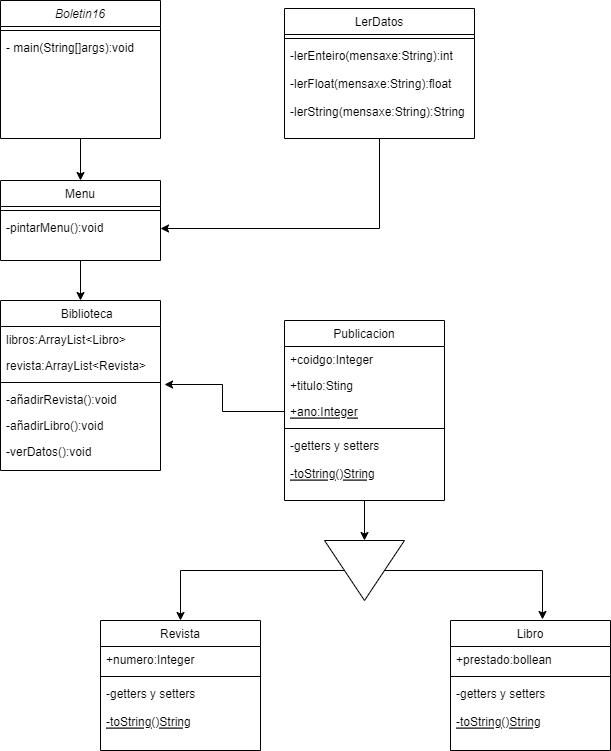

The diagram above was exported from draw.io. Its source (the exported page's mxGraphModel, read from the mxfile embedded in the PNG):
<mxGraphModel dx="2074" dy="1140" grid="1" gridSize="10" guides="1" tooltips="1" connect="1" arrows="1" fold="1" page="1" pageScale="1" pageWidth="827" pageHeight="1169" math="0" shadow="0">
  <root>
    <mxCell id="WIyWlLk6GJQsqaUBKTNV-0" />
    <mxCell id="WIyWlLk6GJQsqaUBKTNV-1" parent="WIyWlLk6GJQsqaUBKTNV-0" />
    <mxCell id="ZeCq3nPmi1ZGMoNrIzX_-58" style="edgeStyle=orthogonalEdgeStyle;rounded=0;orthogonalLoop=1;jettySize=auto;html=1;entryX=0.5;entryY=0;entryDx=0;entryDy=0;" parent="WIyWlLk6GJQsqaUBKTNV-1" source="zkfFHV4jXpPFQw0GAbJ--0" target="ZeCq3nPmi1ZGMoNrIzX_-19" edge="1">
      <mxGeometry relative="1" as="geometry" />
    </mxCell>
    <mxCell id="zkfFHV4jXpPFQw0GAbJ--0" value="Boletin16" style="swimlane;fontStyle=2;align=center;verticalAlign=top;childLayout=stackLayout;horizontal=1;startSize=26;horizontalStack=0;resizeParent=1;resizeLast=0;collapsible=1;marginBottom=0;rounded=0;shadow=0;strokeWidth=1;" parent="WIyWlLk6GJQsqaUBKTNV-1" vertex="1">
      <mxGeometry x="90" y="30" width="160" height="138" as="geometry">
        <mxRectangle x="230" y="140" width="160" height="26" as="alternateBounds" />
      </mxGeometry>
    </mxCell>
    <mxCell id="zkfFHV4jXpPFQw0GAbJ--4" value="" style="line;html=1;strokeWidth=1;align=left;verticalAlign=middle;spacingTop=-1;spacingLeft=3;spacingRight=3;rotatable=0;labelPosition=right;points=[];portConstraint=eastwest;" parent="zkfFHV4jXpPFQw0GAbJ--0" vertex="1">
      <mxGeometry y="26" width="160" height="8" as="geometry" />
    </mxCell>
    <mxCell id="ZeCq3nPmi1ZGMoNrIzX_-0" value="- main(String[]args):void" style="text;align=left;verticalAlign=top;spacingLeft=4;spacingRight=4;overflow=hidden;rotatable=0;points=[[0,0.5],[1,0.5]];portConstraint=eastwest;rounded=0;shadow=0;html=0;" parent="zkfFHV4jXpPFQw0GAbJ--0" vertex="1">
      <mxGeometry y="34" width="160" height="26" as="geometry" />
    </mxCell>
    <mxCell id="ZeCq3nPmi1ZGMoNrIzX_-56" style="edgeStyle=orthogonalEdgeStyle;rounded=0;orthogonalLoop=1;jettySize=auto;html=1;entryX=0;entryY=0.5;entryDx=0;entryDy=0;" parent="WIyWlLk6GJQsqaUBKTNV-1" source="zkfFHV4jXpPFQw0GAbJ--6" target="ZeCq3nPmi1ZGMoNrIzX_-53" edge="1">
      <mxGeometry relative="1" as="geometry" />
    </mxCell>
    <mxCell id="zkfFHV4jXpPFQw0GAbJ--6" value="Publicacion" style="swimlane;fontStyle=0;align=center;verticalAlign=top;childLayout=stackLayout;horizontal=1;startSize=26;horizontalStack=0;resizeParent=1;resizeLast=0;collapsible=1;marginBottom=0;rounded=0;shadow=0;strokeWidth=1;" parent="WIyWlLk6GJQsqaUBKTNV-1" vertex="1">
      <mxGeometry x="374" y="350" width="160" height="180" as="geometry">
        <mxRectangle x="130" y="380" width="160" height="26" as="alternateBounds" />
      </mxGeometry>
    </mxCell>
    <mxCell id="zkfFHV4jXpPFQw0GAbJ--7" value="+coidgo:Integer" style="text;align=left;verticalAlign=top;spacingLeft=4;spacingRight=4;overflow=hidden;rotatable=0;points=[[0,0.5],[1,0.5]];portConstraint=eastwest;" parent="zkfFHV4jXpPFQw0GAbJ--6" vertex="1">
      <mxGeometry y="26" width="160" height="26" as="geometry" />
    </mxCell>
    <mxCell id="zkfFHV4jXpPFQw0GAbJ--8" value="+titulo:Sting" style="text;align=left;verticalAlign=top;spacingLeft=4;spacingRight=4;overflow=hidden;rotatable=0;points=[[0,0.5],[1,0.5]];portConstraint=eastwest;rounded=0;shadow=0;html=0;" parent="zkfFHV4jXpPFQw0GAbJ--6" vertex="1">
      <mxGeometry y="52" width="160" height="26" as="geometry" />
    </mxCell>
    <mxCell id="zkfFHV4jXpPFQw0GAbJ--10" value="+ano:Integer" style="text;align=left;verticalAlign=top;spacingLeft=4;spacingRight=4;overflow=hidden;rotatable=0;points=[[0,0.5],[1,0.5]];portConstraint=eastwest;fontStyle=4" parent="zkfFHV4jXpPFQw0GAbJ--6" vertex="1">
      <mxGeometry y="78" width="160" height="26" as="geometry" />
    </mxCell>
    <mxCell id="zkfFHV4jXpPFQw0GAbJ--9" value="" style="line;html=1;strokeWidth=1;align=left;verticalAlign=middle;spacingTop=-1;spacingLeft=3;spacingRight=3;rotatable=0;labelPosition=right;points=[];portConstraint=eastwest;" parent="zkfFHV4jXpPFQw0GAbJ--6" vertex="1">
      <mxGeometry y="104" width="160" height="8" as="geometry" />
    </mxCell>
    <mxCell id="zkfFHV4jXpPFQw0GAbJ--11" value="-getters y setters" style="text;align=left;verticalAlign=top;spacingLeft=4;spacingRight=4;overflow=hidden;rotatable=0;points=[[0,0.5],[1,0.5]];portConstraint=eastwest;" parent="zkfFHV4jXpPFQw0GAbJ--6" vertex="1">
      <mxGeometry y="112" width="160" height="28" as="geometry" />
    </mxCell>
    <mxCell id="ZeCq3nPmi1ZGMoNrIzX_-9" value="-toString()String" style="text;align=left;verticalAlign=top;spacingLeft=4;spacingRight=4;overflow=hidden;rotatable=0;points=[[0,0.5],[1,0.5]];portConstraint=eastwest;fontStyle=4" parent="zkfFHV4jXpPFQw0GAbJ--6" vertex="1">
      <mxGeometry y="140" width="160" height="26" as="geometry" />
    </mxCell>
    <mxCell id="zkfFHV4jXpPFQw0GAbJ--13" value="Revista" style="swimlane;fontStyle=0;align=center;verticalAlign=top;childLayout=stackLayout;horizontal=1;startSize=26;horizontalStack=0;resizeParent=1;resizeLast=0;collapsible=1;marginBottom=0;rounded=0;shadow=0;strokeWidth=1;" parent="WIyWlLk6GJQsqaUBKTNV-1" vertex="1">
      <mxGeometry x="190" y="650" width="160" height="130" as="geometry">
        <mxRectangle x="340" y="380" width="170" height="26" as="alternateBounds" />
      </mxGeometry>
    </mxCell>
    <mxCell id="zkfFHV4jXpPFQw0GAbJ--14" value="+numero:Integer" style="text;align=left;verticalAlign=top;spacingLeft=4;spacingRight=4;overflow=hidden;rotatable=0;points=[[0,0.5],[1,0.5]];portConstraint=eastwest;" parent="zkfFHV4jXpPFQw0GAbJ--13" vertex="1">
      <mxGeometry y="26" width="160" height="26" as="geometry" />
    </mxCell>
    <mxCell id="zkfFHV4jXpPFQw0GAbJ--15" value="" style="line;html=1;strokeWidth=1;align=left;verticalAlign=middle;spacingTop=-1;spacingLeft=3;spacingRight=3;rotatable=0;labelPosition=right;points=[];portConstraint=eastwest;" parent="zkfFHV4jXpPFQw0GAbJ--13" vertex="1">
      <mxGeometry y="52" width="160" height="8" as="geometry" />
    </mxCell>
    <mxCell id="ZeCq3nPmi1ZGMoNrIzX_-12" value="-getters y setters" style="text;align=left;verticalAlign=top;spacingLeft=4;spacingRight=4;overflow=hidden;rotatable=0;points=[[0,0.5],[1,0.5]];portConstraint=eastwest;" parent="zkfFHV4jXpPFQw0GAbJ--13" vertex="1">
      <mxGeometry y="60" width="160" height="28" as="geometry" />
    </mxCell>
    <mxCell id="ZeCq3nPmi1ZGMoNrIzX_-13" value="-toString()String" style="text;align=left;verticalAlign=top;spacingLeft=4;spacingRight=4;overflow=hidden;rotatable=0;points=[[0,0.5],[1,0.5]];portConstraint=eastwest;fontStyle=4" parent="zkfFHV4jXpPFQw0GAbJ--13" vertex="1">
      <mxGeometry y="88" width="160" height="26" as="geometry" />
    </mxCell>
    <mxCell id="zkfFHV4jXpPFQw0GAbJ--17" value="    Biblioteca" style="swimlane;fontStyle=0;align=center;verticalAlign=top;childLayout=stackLayout;horizontal=1;startSize=26;horizontalStack=0;resizeParent=1;resizeLast=0;collapsible=1;marginBottom=0;rounded=0;shadow=0;strokeWidth=1;" parent="WIyWlLk6GJQsqaUBKTNV-1" vertex="1">
      <mxGeometry x="90" y="330" width="160" height="170" as="geometry">
        <mxRectangle x="550" y="140" width="160" height="26" as="alternateBounds" />
      </mxGeometry>
    </mxCell>
    <mxCell id="zkfFHV4jXpPFQw0GAbJ--18" value="libros:ArrayList&lt;Libro&gt;" style="text;align=left;verticalAlign=top;spacingLeft=4;spacingRight=4;overflow=hidden;rotatable=0;points=[[0,0.5],[1,0.5]];portConstraint=eastwest;" parent="zkfFHV4jXpPFQw0GAbJ--17" vertex="1">
      <mxGeometry y="26" width="160" height="26" as="geometry" />
    </mxCell>
    <mxCell id="zkfFHV4jXpPFQw0GAbJ--19" value="revista:ArrayList&lt;Revista&gt;" style="text;align=left;verticalAlign=top;spacingLeft=4;spacingRight=4;overflow=hidden;rotatable=0;points=[[0,0.5],[1,0.5]];portConstraint=eastwest;rounded=0;shadow=0;html=0;" parent="zkfFHV4jXpPFQw0GAbJ--17" vertex="1">
      <mxGeometry y="52" width="160" height="26" as="geometry" />
    </mxCell>
    <mxCell id="zkfFHV4jXpPFQw0GAbJ--23" value="" style="line;html=1;strokeWidth=1;align=left;verticalAlign=middle;spacingTop=-1;spacingLeft=3;spacingRight=3;rotatable=0;labelPosition=right;points=[];portConstraint=eastwest;" parent="zkfFHV4jXpPFQw0GAbJ--17" vertex="1">
      <mxGeometry y="78" width="160" height="8" as="geometry" />
    </mxCell>
    <mxCell id="zkfFHV4jXpPFQw0GAbJ--24" value="-añadirRevista():void" style="text;align=left;verticalAlign=top;spacingLeft=4;spacingRight=4;overflow=hidden;rotatable=0;points=[[0,0.5],[1,0.5]];portConstraint=eastwest;" parent="zkfFHV4jXpPFQw0GAbJ--17" vertex="1">
      <mxGeometry y="86" width="160" height="26" as="geometry" />
    </mxCell>
    <mxCell id="zkfFHV4jXpPFQw0GAbJ--25" value="-añadirLibro():void" style="text;align=left;verticalAlign=top;spacingLeft=4;spacingRight=4;overflow=hidden;rotatable=0;points=[[0,0.5],[1,0.5]];portConstraint=eastwest;" parent="zkfFHV4jXpPFQw0GAbJ--17" vertex="1">
      <mxGeometry y="112" width="160" height="26" as="geometry" />
    </mxCell>
    <mxCell id="ZeCq3nPmi1ZGMoNrIzX_-1" value="-verDatos():void" style="text;align=left;verticalAlign=top;spacingLeft=4;spacingRight=4;overflow=hidden;rotatable=0;points=[[0,0.5],[1,0.5]];portConstraint=eastwest;" parent="zkfFHV4jXpPFQw0GAbJ--17" vertex="1">
      <mxGeometry y="138" width="160" height="26" as="geometry" />
    </mxCell>
    <mxCell id="ZeCq3nPmi1ZGMoNrIzX_-14" value="Libro" style="swimlane;fontStyle=0;align=center;verticalAlign=top;childLayout=stackLayout;horizontal=1;startSize=26;horizontalStack=0;resizeParent=1;resizeLast=0;collapsible=1;marginBottom=0;rounded=0;shadow=0;strokeWidth=1;" parent="WIyWlLk6GJQsqaUBKTNV-1" vertex="1">
      <mxGeometry x="540" y="650" width="160" height="130" as="geometry">
        <mxRectangle x="340" y="380" width="170" height="26" as="alternateBounds" />
      </mxGeometry>
    </mxCell>
    <mxCell id="ZeCq3nPmi1ZGMoNrIzX_-15" value="+prestado:bollean" style="text;align=left;verticalAlign=top;spacingLeft=4;spacingRight=4;overflow=hidden;rotatable=0;points=[[0,0.5],[1,0.5]];portConstraint=eastwest;" parent="ZeCq3nPmi1ZGMoNrIzX_-14" vertex="1">
      <mxGeometry y="26" width="160" height="26" as="geometry" />
    </mxCell>
    <mxCell id="ZeCq3nPmi1ZGMoNrIzX_-16" value="" style="line;html=1;strokeWidth=1;align=left;verticalAlign=middle;spacingTop=-1;spacingLeft=3;spacingRight=3;rotatable=0;labelPosition=right;points=[];portConstraint=eastwest;" parent="ZeCq3nPmi1ZGMoNrIzX_-14" vertex="1">
      <mxGeometry y="52" width="160" height="8" as="geometry" />
    </mxCell>
    <mxCell id="ZeCq3nPmi1ZGMoNrIzX_-17" value="-getters y setters" style="text;align=left;verticalAlign=top;spacingLeft=4;spacingRight=4;overflow=hidden;rotatable=0;points=[[0,0.5],[1,0.5]];portConstraint=eastwest;" parent="ZeCq3nPmi1ZGMoNrIzX_-14" vertex="1">
      <mxGeometry y="60" width="160" height="28" as="geometry" />
    </mxCell>
    <mxCell id="ZeCq3nPmi1ZGMoNrIzX_-18" value="-toString()String" style="text;align=left;verticalAlign=top;spacingLeft=4;spacingRight=4;overflow=hidden;rotatable=0;points=[[0,0.5],[1,0.5]];portConstraint=eastwest;fontStyle=4" parent="ZeCq3nPmi1ZGMoNrIzX_-14" vertex="1">
      <mxGeometry y="88" width="160" height="26" as="geometry" />
    </mxCell>
    <mxCell id="ZeCq3nPmi1ZGMoNrIzX_-57" style="edgeStyle=orthogonalEdgeStyle;rounded=0;orthogonalLoop=1;jettySize=auto;html=1;" parent="WIyWlLk6GJQsqaUBKTNV-1" source="ZeCq3nPmi1ZGMoNrIzX_-19" target="zkfFHV4jXpPFQw0GAbJ--17" edge="1">
      <mxGeometry relative="1" as="geometry" />
    </mxCell>
    <mxCell id="ZeCq3nPmi1ZGMoNrIzX_-19" value="Menu" style="swimlane;fontStyle=0;align=center;verticalAlign=top;childLayout=stackLayout;horizontal=1;startSize=26;horizontalStack=0;resizeParent=1;resizeLast=0;collapsible=1;marginBottom=0;rounded=0;shadow=0;strokeWidth=1;" parent="WIyWlLk6GJQsqaUBKTNV-1" vertex="1">
      <mxGeometry x="90" y="210" width="160" height="80" as="geometry">
        <mxRectangle x="130" y="380" width="160" height="26" as="alternateBounds" />
      </mxGeometry>
    </mxCell>
    <mxCell id="ZeCq3nPmi1ZGMoNrIzX_-23" value="" style="line;html=1;strokeWidth=1;align=left;verticalAlign=middle;spacingTop=-1;spacingLeft=3;spacingRight=3;rotatable=0;labelPosition=right;points=[];portConstraint=eastwest;" parent="ZeCq3nPmi1ZGMoNrIzX_-19" vertex="1">
      <mxGeometry y="26" width="160" height="8" as="geometry" />
    </mxCell>
    <mxCell id="ZeCq3nPmi1ZGMoNrIzX_-24" value="-pintarMenu():void" style="text;align=left;verticalAlign=top;spacingLeft=4;spacingRight=4;overflow=hidden;rotatable=0;points=[[0,0.5],[1,0.5]];portConstraint=eastwest;" parent="ZeCq3nPmi1ZGMoNrIzX_-19" vertex="1">
      <mxGeometry y="34" width="160" height="28" as="geometry" />
    </mxCell>
    <mxCell id="ZeCq3nPmi1ZGMoNrIzX_-59" style="edgeStyle=orthogonalEdgeStyle;rounded=0;orthogonalLoop=1;jettySize=auto;html=1;entryX=1;entryY=0.5;entryDx=0;entryDy=0;" parent="WIyWlLk6GJQsqaUBKTNV-1" source="ZeCq3nPmi1ZGMoNrIzX_-26" target="ZeCq3nPmi1ZGMoNrIzX_-24" edge="1">
      <mxGeometry relative="1" as="geometry" />
    </mxCell>
    <mxCell id="ZeCq3nPmi1ZGMoNrIzX_-26" value="LerDatos" style="swimlane;fontStyle=0;align=center;verticalAlign=top;childLayout=stackLayout;horizontal=1;startSize=26;horizontalStack=0;resizeParent=1;resizeLast=0;collapsible=1;marginBottom=0;rounded=0;shadow=0;strokeWidth=1;" parent="WIyWlLk6GJQsqaUBKTNV-1" vertex="1">
      <mxGeometry x="374" y="38" width="190" height="130" as="geometry">
        <mxRectangle x="130" y="380" width="160" height="26" as="alternateBounds" />
      </mxGeometry>
    </mxCell>
    <mxCell id="ZeCq3nPmi1ZGMoNrIzX_-30" value="" style="line;html=1;strokeWidth=1;align=left;verticalAlign=middle;spacingTop=-1;spacingLeft=3;spacingRight=3;rotatable=0;labelPosition=right;points=[];portConstraint=eastwest;" parent="ZeCq3nPmi1ZGMoNrIzX_-26" vertex="1">
      <mxGeometry y="26" width="190" height="8" as="geometry" />
    </mxCell>
    <mxCell id="ZeCq3nPmi1ZGMoNrIzX_-31" value="-lerEnteiro(mensaxe:String):int" style="text;align=left;verticalAlign=top;spacingLeft=4;spacingRight=4;overflow=hidden;rotatable=0;points=[[0,0.5],[1,0.5]];portConstraint=eastwest;" parent="ZeCq3nPmi1ZGMoNrIzX_-26" vertex="1">
      <mxGeometry y="34" width="190" height="28" as="geometry" />
    </mxCell>
    <mxCell id="ZeCq3nPmi1ZGMoNrIzX_-33" value="-lerFloat(mensaxe:String):float" style="text;align=left;verticalAlign=top;spacingLeft=4;spacingRight=4;overflow=hidden;rotatable=0;points=[[0,0.5],[1,0.5]];portConstraint=eastwest;" parent="ZeCq3nPmi1ZGMoNrIzX_-26" vertex="1">
      <mxGeometry y="62" width="190" height="28" as="geometry" />
    </mxCell>
    <mxCell id="ZeCq3nPmi1ZGMoNrIzX_-34" value="-lerString(mensaxe:String):String" style="text;align=left;verticalAlign=top;spacingLeft=4;spacingRight=4;overflow=hidden;rotatable=0;points=[[0,0.5],[1,0.5]];portConstraint=eastwest;" parent="ZeCq3nPmi1ZGMoNrIzX_-26" vertex="1">
      <mxGeometry y="90" width="190" height="28" as="geometry" />
    </mxCell>
    <mxCell id="ZeCq3nPmi1ZGMoNrIzX_-42" style="edgeStyle=orthogonalEdgeStyle;rounded=0;orthogonalLoop=1;jettySize=auto;html=1;entryX=1.025;entryY=-0.077;entryDx=0;entryDy=0;entryPerimeter=0;" parent="WIyWlLk6GJQsqaUBKTNV-1" source="zkfFHV4jXpPFQw0GAbJ--10" target="zkfFHV4jXpPFQw0GAbJ--24" edge="1">
      <mxGeometry relative="1" as="geometry" />
    </mxCell>
    <mxCell id="ZeCq3nPmi1ZGMoNrIzX_-54" style="edgeStyle=orthogonalEdgeStyle;rounded=0;orthogonalLoop=1;jettySize=auto;html=1;entryX=0.5;entryY=0;entryDx=0;entryDy=0;" parent="WIyWlLk6GJQsqaUBKTNV-1" source="ZeCq3nPmi1ZGMoNrIzX_-53" target="zkfFHV4jXpPFQw0GAbJ--13" edge="1">
      <mxGeometry relative="1" as="geometry" />
    </mxCell>
    <mxCell id="ZeCq3nPmi1ZGMoNrIzX_-53" value="" style="triangle;whiteSpace=wrap;html=1;direction=south;" parent="WIyWlLk6GJQsqaUBKTNV-1" vertex="1">
      <mxGeometry x="414" y="570" width="80" height="60" as="geometry" />
    </mxCell>
    <mxCell id="ZeCq3nPmi1ZGMoNrIzX_-55" style="edgeStyle=orthogonalEdgeStyle;rounded=0;orthogonalLoop=1;jettySize=auto;html=1;entryX=0.575;entryY=-0.008;entryDx=0;entryDy=0;entryPerimeter=0;" parent="WIyWlLk6GJQsqaUBKTNV-1" source="ZeCq3nPmi1ZGMoNrIzX_-53" target="ZeCq3nPmi1ZGMoNrIzX_-14" edge="1">
      <mxGeometry relative="1" as="geometry" />
    </mxCell>
  </root>
</mxGraphModel>